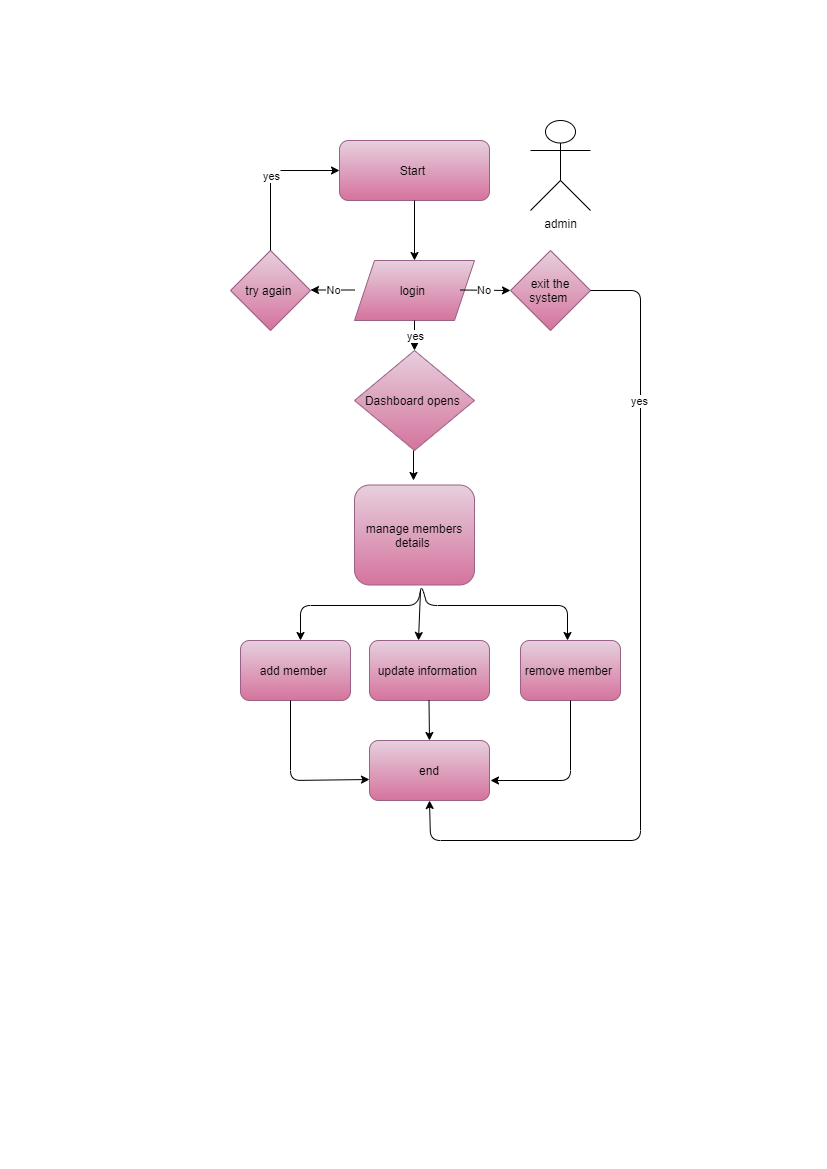

The diagram above was exported from draw.io. Its source (the exported page's mxGraphModel, read from the mxfile embedded in the PNG):
<mxGraphModel dx="1422" dy="743" grid="1" gridSize="10" guides="1" tooltips="1" connect="1" arrows="1" fold="1" page="1" pageScale="1" pageWidth="827" pageHeight="1169" math="0" shadow="0">
  <root>
    <mxCell id="0" />
    <mxCell id="1" parent="0" />
    <mxCell id="1SnQHFpbAJcvTiPVLVqy-3" value="Start&amp;nbsp;" style="rounded=1;whiteSpace=wrap;html=1;fillColor=#e6d0de;strokeColor=#996185;gradientColor=#d5739d;" vertex="1" parent="1">
      <mxGeometry x="339" y="140" width="150" height="60" as="geometry" />
    </mxCell>
    <mxCell id="1SnQHFpbAJcvTiPVLVqy-11" value="" style="endArrow=classic;html=1;" edge="1" parent="1">
      <mxGeometry width="50" height="50" relative="1" as="geometry">
        <mxPoint x="414" y="200" as="sourcePoint" />
        <mxPoint x="414" y="260" as="targetPoint" />
      </mxGeometry>
    </mxCell>
    <mxCell id="1SnQHFpbAJcvTiPVLVqy-25" value="admin" style="shape=umlActor;verticalLabelPosition=bottom;verticalAlign=top;html=1;outlineConnect=0;" vertex="1" parent="1">
      <mxGeometry x="530" y="120" width="60" height="90" as="geometry" />
    </mxCell>
    <mxCell id="1SnQHFpbAJcvTiPVLVqy-56" value="login&amp;nbsp;" style="shape=parallelogram;perimeter=parallelogramPerimeter;whiteSpace=wrap;html=1;fixedSize=1;fillColor=#e6d0de;strokeColor=#996185;gradientColor=#d5739d;" vertex="1" parent="1">
      <mxGeometry x="354" y="260" width="120" height="60" as="geometry" />
    </mxCell>
    <mxCell id="1SnQHFpbAJcvTiPVLVqy-57" value="try again&amp;nbsp;" style="rhombus;whiteSpace=wrap;html=1;fillColor=#e6d0de;strokeColor=#996185;gradientColor=#d5739d;" vertex="1" parent="1">
      <mxGeometry x="230" y="250" width="80" height="80" as="geometry" />
    </mxCell>
    <mxCell id="1SnQHFpbAJcvTiPVLVqy-58" value="exit the system&amp;nbsp;" style="rhombus;whiteSpace=wrap;html=1;gradientColor=#d5739d;fillColor=#e6d0de;strokeColor=#996185;" vertex="1" parent="1">
      <mxGeometry x="510" y="250" width="80" height="80" as="geometry" />
    </mxCell>
    <mxCell id="1SnQHFpbAJcvTiPVLVqy-59" value="" style="endArrow=classic;html=1;" edge="1" parent="1">
      <mxGeometry relative="1" as="geometry">
        <mxPoint x="460" y="289.5" as="sourcePoint" />
        <mxPoint x="510" y="290" as="targetPoint" />
      </mxGeometry>
    </mxCell>
    <mxCell id="1SnQHFpbAJcvTiPVLVqy-60" value="No&amp;nbsp;" style="edgeLabel;resizable=0;html=1;align=center;verticalAlign=middle;" connectable="0" vertex="1" parent="1SnQHFpbAJcvTiPVLVqy-59">
      <mxGeometry relative="1" as="geometry" />
    </mxCell>
    <mxCell id="1SnQHFpbAJcvTiPVLVqy-61" value="" style="endArrow=classic;html=1;" edge="1" parent="1">
      <mxGeometry relative="1" as="geometry">
        <mxPoint x="354" y="289.5" as="sourcePoint" />
        <mxPoint x="310" y="289.5" as="targetPoint" />
      </mxGeometry>
    </mxCell>
    <mxCell id="1SnQHFpbAJcvTiPVLVqy-62" value="No" style="edgeLabel;resizable=0;html=1;align=center;verticalAlign=middle;" connectable="0" vertex="1" parent="1SnQHFpbAJcvTiPVLVqy-61">
      <mxGeometry relative="1" as="geometry" />
    </mxCell>
    <mxCell id="1SnQHFpbAJcvTiPVLVqy-63" value="" style="endArrow=classic;html=1;entryX=0;entryY=0.5;entryDx=0;entryDy=0;" edge="1" parent="1" target="1SnQHFpbAJcvTiPVLVqy-3">
      <mxGeometry relative="1" as="geometry">
        <mxPoint x="270" y="250" as="sourcePoint" />
        <mxPoint x="260" y="170" as="targetPoint" />
        <Array as="points">
          <mxPoint x="270" y="170" />
        </Array>
      </mxGeometry>
    </mxCell>
    <mxCell id="1SnQHFpbAJcvTiPVLVqy-64" value="yes" style="edgeLabel;resizable=0;html=1;align=center;verticalAlign=middle;" connectable="0" vertex="1" parent="1SnQHFpbAJcvTiPVLVqy-63">
      <mxGeometry relative="1" as="geometry" />
    </mxCell>
    <mxCell id="1SnQHFpbAJcvTiPVLVqy-65" value="" style="endArrow=classic;html=1;" edge="1" parent="1">
      <mxGeometry relative="1" as="geometry">
        <mxPoint x="414" y="320" as="sourcePoint" />
        <mxPoint x="414" y="350" as="targetPoint" />
      </mxGeometry>
    </mxCell>
    <mxCell id="1SnQHFpbAJcvTiPVLVqy-66" value="yes" style="edgeLabel;resizable=0;html=1;align=center;verticalAlign=middle;" connectable="0" vertex="1" parent="1SnQHFpbAJcvTiPVLVqy-65">
      <mxGeometry relative="1" as="geometry" />
    </mxCell>
    <mxCell id="1SnQHFpbAJcvTiPVLVqy-67" value="Dashboard opens&amp;nbsp;" style="rhombus;whiteSpace=wrap;html=1;gradientColor=#d5739d;fillColor=#e6d0de;strokeColor=#996185;" vertex="1" parent="1">
      <mxGeometry x="354" y="350" width="120" height="100" as="geometry" />
    </mxCell>
    <mxCell id="1SnQHFpbAJcvTiPVLVqy-68" value="manage members details&amp;nbsp;" style="rounded=1;whiteSpace=wrap;html=1;gradientColor=#d5739d;fillColor=#e6d0de;strokeColor=#996185;" vertex="1" parent="1">
      <mxGeometry x="354" y="484.5" width="120" height="100" as="geometry" />
    </mxCell>
    <mxCell id="1SnQHFpbAJcvTiPVLVqy-69" style="edgeStyle=orthogonalEdgeStyle;rounded=0;orthogonalLoop=1;jettySize=auto;html=1;exitX=0.5;exitY=1;exitDx=0;exitDy=0;" edge="1" parent="1" source="1SnQHFpbAJcvTiPVLVqy-68" target="1SnQHFpbAJcvTiPVLVqy-68">
      <mxGeometry relative="1" as="geometry" />
    </mxCell>
    <mxCell id="1SnQHFpbAJcvTiPVLVqy-70" value="" style="endArrow=classic;html=1;" edge="1" parent="1">
      <mxGeometry width="50" height="50" relative="1" as="geometry">
        <mxPoint x="413" y="450" as="sourcePoint" />
        <mxPoint x="413" y="480" as="targetPoint" />
      </mxGeometry>
    </mxCell>
    <mxCell id="1SnQHFpbAJcvTiPVLVqy-71" value="" style="endArrow=classic;startArrow=classic;html=1;" edge="1" parent="1">
      <mxGeometry width="50" height="50" relative="1" as="geometry">
        <mxPoint x="300" y="640" as="sourcePoint" />
        <mxPoint x="567" y="640" as="targetPoint" />
        <Array as="points">
          <mxPoint x="300" y="605" />
          <mxPoint x="417" y="605" />
          <mxPoint x="421" y="585" />
          <mxPoint x="427" y="605" />
          <mxPoint x="567" y="605" />
        </Array>
      </mxGeometry>
    </mxCell>
    <mxCell id="1SnQHFpbAJcvTiPVLVqy-72" value="remove member&amp;nbsp;" style="rounded=1;whiteSpace=wrap;html=1;gradientColor=#d5739d;fillColor=#e6d0de;strokeColor=#996185;" vertex="1" parent="1">
      <mxGeometry x="520" y="640" width="100" height="60" as="geometry" />
    </mxCell>
    <mxCell id="1SnQHFpbAJcvTiPVLVqy-73" value="update information&amp;nbsp;" style="rounded=1;whiteSpace=wrap;html=1;gradientColor=#d5739d;fillColor=#e6d0de;strokeColor=#996185;" vertex="1" parent="1">
      <mxGeometry x="369" y="640" width="120" height="60" as="geometry" />
    </mxCell>
    <mxCell id="1SnQHFpbAJcvTiPVLVqy-74" value="add member&amp;nbsp;" style="rounded=1;whiteSpace=wrap;html=1;gradientColor=#d5739d;fillColor=#e6d0de;strokeColor=#996185;" vertex="1" parent="1">
      <mxGeometry x="240" y="640" width="110" height="60" as="geometry" />
    </mxCell>
    <mxCell id="1SnQHFpbAJcvTiPVLVqy-75" value="" style="endArrow=classic;html=1;" edge="1" parent="1">
      <mxGeometry width="50" height="50" relative="1" as="geometry">
        <mxPoint x="420" y="590" as="sourcePoint" />
        <mxPoint x="418" y="640" as="targetPoint" />
      </mxGeometry>
    </mxCell>
    <mxCell id="1SnQHFpbAJcvTiPVLVqy-77" value="end" style="rounded=1;whiteSpace=wrap;html=1;gradientColor=#d5739d;fillColor=#e6d0de;strokeColor=#996185;" vertex="1" parent="1">
      <mxGeometry x="369" y="740" width="120" height="60" as="geometry" />
    </mxCell>
    <mxCell id="1SnQHFpbAJcvTiPVLVqy-78" value="" style="endArrow=classic;html=1;exitX=0.5;exitY=1;exitDx=0;exitDy=0;" edge="1" parent="1" source="1SnQHFpbAJcvTiPVLVqy-72">
      <mxGeometry width="50" height="50" relative="1" as="geometry">
        <mxPoint x="545" y="760" as="sourcePoint" />
        <mxPoint x="490" y="780" as="targetPoint" />
        <Array as="points">
          <mxPoint x="570" y="780" />
        </Array>
      </mxGeometry>
    </mxCell>
    <mxCell id="1SnQHFpbAJcvTiPVLVqy-79" value="" style="endArrow=classic;html=1;exitX=0.5;exitY=1;exitDx=0;exitDy=0;entryX=0;entryY=0.65;entryDx=0;entryDy=0;entryPerimeter=0;" edge="1" parent="1" target="1SnQHFpbAJcvTiPVLVqy-77">
      <mxGeometry width="50" height="50" relative="1" as="geometry">
        <mxPoint x="290" y="700" as="sourcePoint" />
        <mxPoint x="210" y="780" as="targetPoint" />
        <Array as="points">
          <mxPoint x="290" y="780" />
        </Array>
      </mxGeometry>
    </mxCell>
    <mxCell id="1SnQHFpbAJcvTiPVLVqy-80" value="" style="endArrow=classic;html=1;entryX=0.5;entryY=0;entryDx=0;entryDy=0;" edge="1" parent="1" target="1SnQHFpbAJcvTiPVLVqy-77">
      <mxGeometry width="50" height="50" relative="1" as="geometry">
        <mxPoint x="428.5" y="700" as="sourcePoint" />
        <mxPoint x="428.5" y="730" as="targetPoint" />
      </mxGeometry>
    </mxCell>
    <mxCell id="1SnQHFpbAJcvTiPVLVqy-82" value="" style="endArrow=classic;html=1;exitX=1;exitY=0.5;exitDx=0;exitDy=0;entryX=0.5;entryY=1;entryDx=0;entryDy=0;" edge="1" parent="1" source="1SnQHFpbAJcvTiPVLVqy-58" target="1SnQHFpbAJcvTiPVLVqy-77">
      <mxGeometry width="50" height="50" relative="1" as="geometry">
        <mxPoint x="620" y="390" as="sourcePoint" />
        <mxPoint x="440" y="820" as="targetPoint" />
        <Array as="points">
          <mxPoint x="640" y="290" />
          <mxPoint x="640" y="840" />
          <mxPoint x="430" y="840" />
        </Array>
      </mxGeometry>
    </mxCell>
    <mxCell id="1SnQHFpbAJcvTiPVLVqy-84" value="yes" style="edgeLabel;html=1;align=center;verticalAlign=middle;resizable=0;points=[];" vertex="1" connectable="0" parent="1SnQHFpbAJcvTiPVLVqy-82">
      <mxGeometry x="-0.6235" y="-2" relative="1" as="geometry">
        <mxPoint as="offset" />
      </mxGeometry>
    </mxCell>
  </root>
</mxGraphModel>